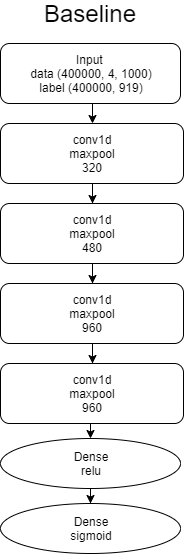

The diagram above was exported from draw.io. Its source (the exported page's mxGraphModel, read from the mxfile embedded in the PNG):
<mxGraphModel dx="870" dy="595" grid="1" gridSize="10" guides="1" tooltips="1" connect="1" arrows="1" fold="1" page="1" pageScale="1" pageWidth="850" pageHeight="1100" math="0" shadow="0">
  <root>
    <mxCell id="0" />
    <mxCell id="1" parent="0" />
    <mxCell id="JZd471oyuIovqsoSUbU4-11" style="edgeStyle=orthogonalEdgeStyle;rounded=0;orthogonalLoop=1;jettySize=auto;html=1;exitX=0.5;exitY=1;exitDx=0;exitDy=0;entryX=0.5;entryY=0;entryDx=0;entryDy=0;" edge="1" parent="1" source="JZd471oyuIovqsoSUbU4-6" target="JZd471oyuIovqsoSUbU4-7">
      <mxGeometry relative="1" as="geometry" />
    </mxCell>
    <mxCell id="JZd471oyuIovqsoSUbU4-6" value="Input&amp;nbsp;&lt;br&gt;data (400000, 4, 1000)&lt;br&gt;label (400000, 919)" style="rounded=1;whiteSpace=wrap;html=1;" vertex="1" parent="1">
      <mxGeometry x="40" y="120" width="180" height="60" as="geometry" />
    </mxCell>
    <mxCell id="JZd471oyuIovqsoSUbU4-27" style="edgeStyle=orthogonalEdgeStyle;rounded=0;orthogonalLoop=1;jettySize=auto;html=1;exitX=0.5;exitY=1;exitDx=0;exitDy=0;" edge="1" parent="1" source="JZd471oyuIovqsoSUbU4-7" target="JZd471oyuIovqsoSUbU4-14">
      <mxGeometry relative="1" as="geometry" />
    </mxCell>
    <mxCell id="JZd471oyuIovqsoSUbU4-7" value="conv1d&lt;br&gt;maxpool&lt;br&gt;320" style="rounded=1;whiteSpace=wrap;html=1;" vertex="1" parent="1">
      <mxGeometry x="40" y="200" width="183" height="60" as="geometry" />
    </mxCell>
    <mxCell id="JZd471oyuIovqsoSUbU4-28" style="edgeStyle=orthogonalEdgeStyle;rounded=0;orthogonalLoop=1;jettySize=auto;html=1;exitX=0.5;exitY=1;exitDx=0;exitDy=0;" edge="1" parent="1" source="JZd471oyuIovqsoSUbU4-14" target="JZd471oyuIovqsoSUbU4-15">
      <mxGeometry relative="1" as="geometry" />
    </mxCell>
    <mxCell id="JZd471oyuIovqsoSUbU4-14" value="conv1d&lt;br&gt;maxpool&lt;br&gt;480" style="rounded=1;whiteSpace=wrap;html=1;" vertex="1" parent="1">
      <mxGeometry x="40" y="280" width="183" height="60" as="geometry" />
    </mxCell>
    <mxCell id="JZd471oyuIovqsoSUbU4-16" value="&lt;font style=&quot;font-size: 24px&quot;&gt;Baseline&lt;/font&gt;" style="text;html=1;resizable=0;autosize=1;align=center;verticalAlign=middle;points=[];fillColor=none;strokeColor=none;rounded=0;" vertex="1" parent="1">
      <mxGeometry x="75" y="80" width="110" height="20" as="geometry" />
    </mxCell>
    <mxCell id="JZd471oyuIovqsoSUbU4-33" style="edgeStyle=orthogonalEdgeStyle;rounded=0;orthogonalLoop=1;jettySize=auto;html=1;exitX=0.5;exitY=1;exitDx=0;exitDy=0;entryX=0.5;entryY=0;entryDx=0;entryDy=0;" edge="1" parent="1" source="JZd471oyuIovqsoSUbU4-25" target="JZd471oyuIovqsoSUbU4-31">
      <mxGeometry relative="1" as="geometry" />
    </mxCell>
    <mxCell id="JZd471oyuIovqsoSUbU4-25" value="conv1d&lt;br&gt;maxpool&lt;br&gt;960" style="rounded=1;whiteSpace=wrap;html=1;" vertex="1" parent="1">
      <mxGeometry x="40" y="440" width="183" height="60" as="geometry" />
    </mxCell>
    <mxCell id="JZd471oyuIovqsoSUbU4-29" style="edgeStyle=orthogonalEdgeStyle;rounded=0;orthogonalLoop=1;jettySize=auto;html=1;exitX=0.5;exitY=1;exitDx=0;exitDy=0;" edge="1" parent="1" source="JZd471oyuIovqsoSUbU4-15" target="JZd471oyuIovqsoSUbU4-25">
      <mxGeometry relative="1" as="geometry" />
    </mxCell>
    <mxCell id="JZd471oyuIovqsoSUbU4-15" value="conv1d&lt;br&gt;maxpool&lt;br&gt;960" style="rounded=1;whiteSpace=wrap;html=1;" vertex="1" parent="1">
      <mxGeometry x="40" y="360" width="183" height="60" as="geometry" />
    </mxCell>
    <mxCell id="JZd471oyuIovqsoSUbU4-34" style="edgeStyle=orthogonalEdgeStyle;rounded=0;orthogonalLoop=1;jettySize=auto;html=1;exitX=0.5;exitY=1;exitDx=0;exitDy=0;" edge="1" parent="1" source="JZd471oyuIovqsoSUbU4-31" target="JZd471oyuIovqsoSUbU4-32">
      <mxGeometry relative="1" as="geometry" />
    </mxCell>
    <mxCell id="JZd471oyuIovqsoSUbU4-31" value="Dense&lt;br&gt;relu" style="ellipse;whiteSpace=wrap;html=1;" vertex="1" parent="1">
      <mxGeometry x="40" y="515" width="180" height="50" as="geometry" />
    </mxCell>
    <mxCell id="JZd471oyuIovqsoSUbU4-32" value="Dense&lt;br&gt;sigmoid" style="ellipse;whiteSpace=wrap;html=1;" vertex="1" parent="1">
      <mxGeometry x="40" y="580" width="180" height="50" as="geometry" />
    </mxCell>
  </root>
</mxGraphModel>